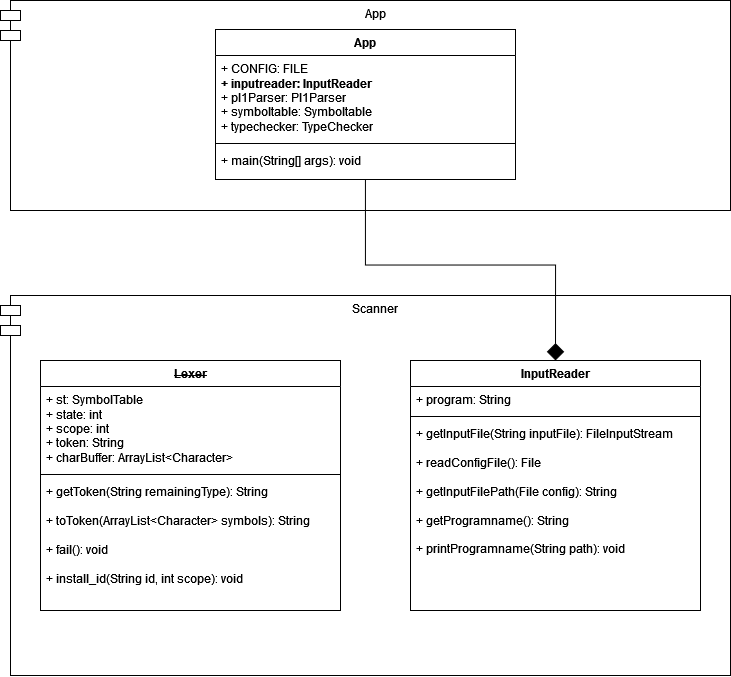

The diagram above was exported from draw.io. Its source (the exported page's mxGraphModel, read from the mxfile embedded in the PNG):
<mxGraphModel dx="1424" dy="1891" grid="1" gridSize="10" guides="1" tooltips="1" connect="1" arrows="1" fold="1" page="1" pageScale="1" pageWidth="827" pageHeight="1169" math="0" shadow="0">
  <root>
    <mxCell id="0" />
    <mxCell id="1" parent="0" />
    <mxCell id="zavd9kTa457vVPQ3OGgB-14" value="Scanner" style="shape=module;align=left;spacingLeft=20;align=center;verticalAlign=top;whiteSpace=wrap;html=1;" vertex="1" parent="1">
      <mxGeometry x="110" y="215" width="730" height="380" as="geometry" />
    </mxCell>
    <mxCell id="zavd9kTa457vVPQ3OGgB-1" value="&lt;strike&gt;Lexer&lt;/strike&gt;" style="swimlane;fontStyle=1;align=center;verticalAlign=top;childLayout=stackLayout;horizontal=1;startSize=26;horizontalStack=0;resizeParent=1;resizeParentMax=0;resizeLast=0;collapsible=1;marginBottom=0;whiteSpace=wrap;html=1;" vertex="1" parent="1">
      <mxGeometry x="150" y="280" width="300" height="250" as="geometry" />
    </mxCell>
    <mxCell id="zavd9kTa457vVPQ3OGgB-2" value="&lt;div&gt;+ st: SymbolTable&lt;/div&gt;&lt;div&gt;+ state: int&lt;/div&gt;&lt;div&gt;+ scope: int&lt;/div&gt;&lt;div&gt;+ token: String&lt;/div&gt;&lt;div&gt;+ charBuffer: ArrayList&amp;lt;Character&amp;gt;&lt;br&gt;&lt;/div&gt;" style="text;strokeColor=none;fillColor=none;align=left;verticalAlign=top;spacingLeft=4;spacingRight=4;overflow=hidden;rotatable=0;points=[[0,0.5],[1,0.5]];portConstraint=eastwest;whiteSpace=wrap;html=1;" vertex="1" parent="zavd9kTa457vVPQ3OGgB-1">
      <mxGeometry y="26" width="300" height="84" as="geometry" />
    </mxCell>
    <mxCell id="zavd9kTa457vVPQ3OGgB-3" value="" style="line;strokeWidth=1;fillColor=none;align=left;verticalAlign=middle;spacingTop=-1;spacingLeft=3;spacingRight=3;rotatable=0;labelPosition=right;points=[];portConstraint=eastwest;strokeColor=inherit;" vertex="1" parent="zavd9kTa457vVPQ3OGgB-1">
      <mxGeometry y="110" width="300" height="8" as="geometry" />
    </mxCell>
    <mxCell id="zavd9kTa457vVPQ3OGgB-4" value="&lt;div&gt;+ getToken(String remainingType): String&lt;/div&gt;&lt;div&gt;&lt;br&gt;&lt;/div&gt;&lt;div&gt;+ toToken(ArrayList&amp;lt;Character&amp;gt; symbols): String&lt;/div&gt;&lt;div&gt;&lt;br&gt;&lt;/div&gt;&lt;div&gt;+ fail(): void&lt;/div&gt;&lt;div&gt;&lt;br&gt;&lt;/div&gt;&lt;div&gt;+ install_id(String id, int scope): void&lt;/div&gt;&lt;div&gt;&lt;br&gt;&lt;/div&gt;" style="text;strokeColor=none;fillColor=none;align=left;verticalAlign=top;spacingLeft=4;spacingRight=4;overflow=hidden;rotatable=0;points=[[0,0.5],[1,0.5]];portConstraint=eastwest;whiteSpace=wrap;html=1;" vertex="1" parent="zavd9kTa457vVPQ3OGgB-1">
      <mxGeometry y="118" width="300" height="132" as="geometry" />
    </mxCell>
    <mxCell id="zavd9kTa457vVPQ3OGgB-5" value="InputReader" style="swimlane;fontStyle=1;align=center;verticalAlign=top;childLayout=stackLayout;horizontal=1;startSize=26;horizontalStack=0;resizeParent=1;resizeParentMax=0;resizeLast=0;collapsible=1;marginBottom=0;whiteSpace=wrap;html=1;" vertex="1" parent="1">
      <mxGeometry x="520" y="280" width="290" height="250" as="geometry" />
    </mxCell>
    <mxCell id="zavd9kTa457vVPQ3OGgB-6" value="+ program: String" style="text;strokeColor=none;fillColor=none;align=left;verticalAlign=top;spacingLeft=4;spacingRight=4;overflow=hidden;rotatable=0;points=[[0,0.5],[1,0.5]];portConstraint=eastwest;whiteSpace=wrap;html=1;" vertex="1" parent="zavd9kTa457vVPQ3OGgB-5">
      <mxGeometry y="26" width="290" height="26" as="geometry" />
    </mxCell>
    <mxCell id="zavd9kTa457vVPQ3OGgB-7" value="" style="line;strokeWidth=1;fillColor=none;align=left;verticalAlign=middle;spacingTop=-1;spacingLeft=3;spacingRight=3;rotatable=0;labelPosition=right;points=[];portConstraint=eastwest;strokeColor=inherit;" vertex="1" parent="zavd9kTa457vVPQ3OGgB-5">
      <mxGeometry y="52" width="290" height="8" as="geometry" />
    </mxCell>
    <mxCell id="zavd9kTa457vVPQ3OGgB-8" value="&lt;div&gt;+ getInputFile(String inputFile): FileInputStream&lt;/div&gt;&lt;div&gt;&lt;br&gt;&lt;/div&gt;&lt;div&gt;+ readConfigFile(): File&lt;/div&gt;&lt;div&gt;&lt;br&gt;&lt;/div&gt;&lt;div&gt;+ getInputFilePath(File config): String&lt;/div&gt;&lt;div&gt;&lt;br&gt;&lt;/div&gt;&lt;div&gt;+ getProgramname(): String &lt;br&gt;&lt;/div&gt;&lt;div&gt;&lt;br&gt;&lt;/div&gt;&lt;div&gt;+ printProgramname(String path): void&lt;/div&gt;&lt;div&gt;&lt;br&gt;&lt;/div&gt;&lt;div&gt;&lt;br&gt;&lt;/div&gt;&lt;div&gt;&lt;br&gt;&lt;/div&gt;" style="text;strokeColor=none;fillColor=none;align=left;verticalAlign=top;spacingLeft=4;spacingRight=4;overflow=hidden;rotatable=0;points=[[0,0.5],[1,0.5]];portConstraint=eastwest;whiteSpace=wrap;html=1;" vertex="1" parent="zavd9kTa457vVPQ3OGgB-5">
      <mxGeometry y="60" width="290" height="190" as="geometry" />
    </mxCell>
    <mxCell id="zavd9kTa457vVPQ3OGgB-13" value="App" style="shape=module;align=left;spacingLeft=20;align=center;verticalAlign=top;whiteSpace=wrap;html=1;" vertex="1" parent="1">
      <mxGeometry x="110" y="-80" width="730" height="210" as="geometry" />
    </mxCell>
    <mxCell id="zavd9kTa457vVPQ3OGgB-20" style="edgeStyle=orthogonalEdgeStyle;rounded=0;orthogonalLoop=1;jettySize=auto;html=1;entryX=0.5;entryY=0;entryDx=0;entryDy=0;endArrow=diamond;endFill=1;endSize=15;" edge="1" parent="1" source="zavd9kTa457vVPQ3OGgB-15" target="zavd9kTa457vVPQ3OGgB-5">
      <mxGeometry relative="1" as="geometry" />
    </mxCell>
    <mxCell id="zavd9kTa457vVPQ3OGgB-15" value="App" style="swimlane;fontStyle=1;align=center;verticalAlign=top;childLayout=stackLayout;horizontal=1;startSize=26;horizontalStack=0;resizeParent=1;resizeParentMax=0;resizeLast=0;collapsible=1;marginBottom=0;whiteSpace=wrap;html=1;" vertex="1" parent="1">
      <mxGeometry x="325" y="-51" width="300" height="150" as="geometry" />
    </mxCell>
    <mxCell id="zavd9kTa457vVPQ3OGgB-16" value="&lt;div&gt;+ CONFIG: FILE&lt;/div&gt;&lt;div&gt;&lt;b&gt;+ inputreader: InputReader&lt;/b&gt;&lt;/div&gt;&lt;div&gt;+ pl1Parser: Pl1Parser&lt;/div&gt;&lt;div&gt;+ symboltable: Symboltable&lt;/div&gt;&lt;div&gt;+ typechecker: TypeChecker&lt;br&gt;&lt;/div&gt;" style="text;strokeColor=none;fillColor=none;align=left;verticalAlign=top;spacingLeft=4;spacingRight=4;overflow=hidden;rotatable=0;points=[[0,0.5],[1,0.5]];portConstraint=eastwest;whiteSpace=wrap;html=1;" vertex="1" parent="zavd9kTa457vVPQ3OGgB-15">
      <mxGeometry y="26" width="300" height="84" as="geometry" />
    </mxCell>
    <mxCell id="zavd9kTa457vVPQ3OGgB-17" value="" style="line;strokeWidth=1;fillColor=none;align=left;verticalAlign=middle;spacingTop=-1;spacingLeft=3;spacingRight=3;rotatable=0;labelPosition=right;points=[];portConstraint=eastwest;strokeColor=inherit;" vertex="1" parent="zavd9kTa457vVPQ3OGgB-15">
      <mxGeometry y="110" width="300" height="8" as="geometry" />
    </mxCell>
    <mxCell id="zavd9kTa457vVPQ3OGgB-18" value="+ main(String[] args): void" style="text;strokeColor=none;fillColor=none;align=left;verticalAlign=top;spacingLeft=4;spacingRight=4;overflow=hidden;rotatable=0;points=[[0,0.5],[1,0.5]];portConstraint=eastwest;whiteSpace=wrap;html=1;" vertex="1" parent="zavd9kTa457vVPQ3OGgB-15">
      <mxGeometry y="118" width="300" height="32" as="geometry" />
    </mxCell>
  </root>
</mxGraphModel>